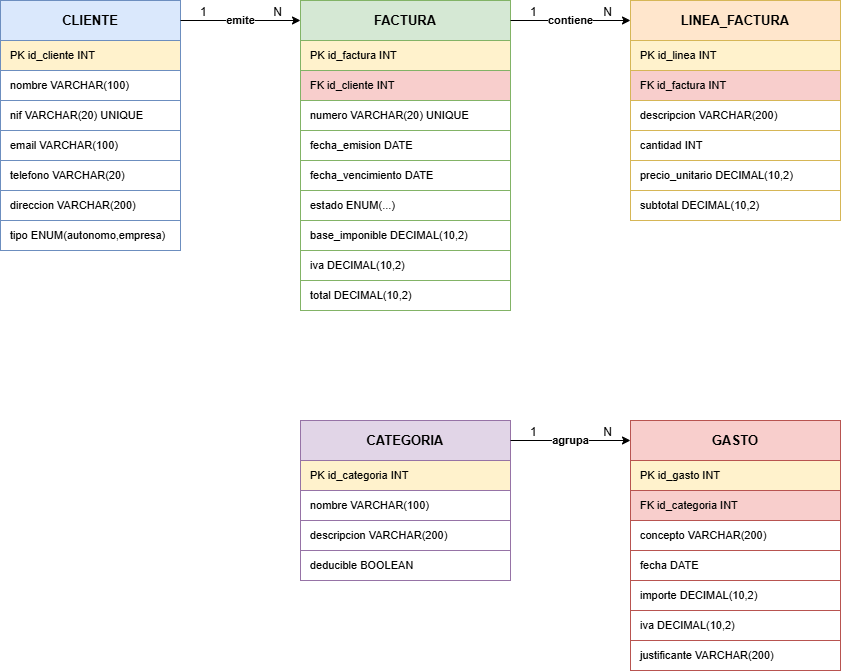

The diagram above was exported from draw.io. Its source (the exported page's mxGraphModel, read from the mxfile embedded in the PNG):
<mxGraphModel dx="1281" dy="660" grid="1" gridSize="10" guides="1" tooltips="1" connect="1" arrows="1" fold="1" page="1" pageScale="1" pageWidth="827" pageHeight="1169" math="0" shadow="0">
  <root>
    <mxCell id="0" />
    <mxCell id="1" parent="0" />
    <mxCell id="2" parent="1" style="rounded=0;whiteSpace=wrap;html=1;fillColor=#dae8fc;strokeColor=#6c8ebf;fontStyle=1;fontSize=13;verticalAlign=middle;" value="CLIENTE" vertex="1">
      <mxGeometry height="40" width="180" x="40" y="40" as="geometry" />
    </mxCell>
    <mxCell id="3" parent="1" style="rounded=0;whiteSpace=wrap;html=1;fillColor=#fff2cc;strokeColor=#6c8ebf;align=left;spacingLeft=8;fontSize=11;" value="PK id_cliente INT" vertex="1">
      <mxGeometry height="30" width="180" x="40" y="80" as="geometry" />
    </mxCell>
    <mxCell id="4" parent="1" style="rounded=0;whiteSpace=wrap;html=1;fillColor=#ffffff;strokeColor=#6c8ebf;align=left;spacingLeft=8;fontSize=11;" value="nombre VARCHAR(100)" vertex="1">
      <mxGeometry height="30" width="180" x="40" y="110" as="geometry" />
    </mxCell>
    <mxCell id="5" parent="1" style="rounded=0;whiteSpace=wrap;html=1;fillColor=#ffffff;strokeColor=#6c8ebf;align=left;spacingLeft=8;fontSize=11;" value="nif VARCHAR(20) UNIQUE" vertex="1">
      <mxGeometry height="30" width="180" x="40" y="140" as="geometry" />
    </mxCell>
    <mxCell id="6" parent="1" style="rounded=0;whiteSpace=wrap;html=1;fillColor=#ffffff;strokeColor=#6c8ebf;align=left;spacingLeft=8;fontSize=11;" value="email VARCHAR(100)" vertex="1">
      <mxGeometry height="30" width="180" x="40" y="170" as="geometry" />
    </mxCell>
    <mxCell id="7" parent="1" style="rounded=0;whiteSpace=wrap;html=1;fillColor=#ffffff;strokeColor=#6c8ebf;align=left;spacingLeft=8;fontSize=11;" value="telefono VARCHAR(20)" vertex="1">
      <mxGeometry height="30" width="180" x="40" y="200" as="geometry" />
    </mxCell>
    <mxCell id="8" parent="1" style="rounded=0;whiteSpace=wrap;html=1;fillColor=#ffffff;strokeColor=#6c8ebf;align=left;spacingLeft=8;fontSize=11;" value="direccion VARCHAR(200)" vertex="1">
      <mxGeometry height="30" width="180" x="40" y="230" as="geometry" />
    </mxCell>
    <mxCell id="9" parent="1" style="rounded=0;whiteSpace=wrap;html=1;fillColor=#ffffff;strokeColor=#6c8ebf;align=left;spacingLeft=8;fontSize=11;" value="tipo ENUM(autonomo,empresa)" vertex="1">
      <mxGeometry height="30" width="180" x="40" y="260" as="geometry" />
    </mxCell>
    <mxCell id="10" parent="1" style="rounded=0;whiteSpace=wrap;html=1;fillColor=#d5e8d4;strokeColor=#82b366;fontStyle=1;fontSize=13;verticalAlign=middle;" value="FACTURA" vertex="1">
      <mxGeometry height="40" width="210" x="340" y="40" as="geometry" />
    </mxCell>
    <mxCell id="11" parent="1" style="rounded=0;whiteSpace=wrap;html=1;fillColor=#fff2cc;strokeColor=#82b366;align=left;spacingLeft=8;fontSize=11;" value="PK id_factura INT" vertex="1">
      <mxGeometry height="30" width="210" x="340" y="80" as="geometry" />
    </mxCell>
    <mxCell id="12" parent="1" style="rounded=0;whiteSpace=wrap;html=1;fillColor=#f8cecc;strokeColor=#82b366;align=left;spacingLeft=8;fontSize=11;" value="FK id_cliente INT" vertex="1">
      <mxGeometry height="30" width="210" x="340" y="110" as="geometry" />
    </mxCell>
    <mxCell id="13" parent="1" style="rounded=0;whiteSpace=wrap;html=1;fillColor=#ffffff;strokeColor=#82b366;align=left;spacingLeft=8;fontSize=11;" value="numero VARCHAR(20) UNIQUE" vertex="1">
      <mxGeometry height="30" width="210" x="340" y="140" as="geometry" />
    </mxCell>
    <mxCell id="14" parent="1" style="rounded=0;whiteSpace=wrap;html=1;fillColor=#ffffff;strokeColor=#82b366;align=left;spacingLeft=8;fontSize=11;" value="fecha_emision DATE" vertex="1">
      <mxGeometry height="30" width="210" x="340" y="170" as="geometry" />
    </mxCell>
    <mxCell id="15" parent="1" style="rounded=0;whiteSpace=wrap;html=1;fillColor=#ffffff;strokeColor=#82b366;align=left;spacingLeft=8;fontSize=11;" value="fecha_vencimiento DATE" vertex="1">
      <mxGeometry height="30" width="210" x="340" y="200" as="geometry" />
    </mxCell>
    <mxCell id="16" parent="1" style="rounded=0;whiteSpace=wrap;html=1;fillColor=#ffffff;strokeColor=#82b366;align=left;spacingLeft=8;fontSize=11;" value="estado ENUM(...)" vertex="1">
      <mxGeometry height="30" width="210" x="340" y="230" as="geometry" />
    </mxCell>
    <mxCell id="17" parent="1" style="rounded=0;whiteSpace=wrap;html=1;fillColor=#ffffff;strokeColor=#82b366;align=left;spacingLeft=8;fontSize=11;" value="base_imponible DECIMAL(10,2)" vertex="1">
      <mxGeometry height="30" width="210" x="340" y="260" as="geometry" />
    </mxCell>
    <mxCell id="18" parent="1" style="rounded=0;whiteSpace=wrap;html=1;fillColor=#ffffff;strokeColor=#82b366;align=left;spacingLeft=8;fontSize=11;" value="iva DECIMAL(10,2)" vertex="1">
      <mxGeometry height="30" width="210" x="340" y="290" as="geometry" />
    </mxCell>
    <mxCell id="19" parent="1" style="rounded=0;whiteSpace=wrap;html=1;fillColor=#ffffff;strokeColor=#82b366;align=left;spacingLeft=8;fontSize=11;" value="total DECIMAL(10,2)" vertex="1">
      <mxGeometry height="30" width="210" x="340" y="320" as="geometry" />
    </mxCell>
    <mxCell id="20" parent="1" style="rounded=0;whiteSpace=wrap;html=1;fillColor=#ffe6cc;strokeColor=#d6b656;fontStyle=1;fontSize=13;verticalAlign=middle;" value="LINEA_FACTURA" vertex="1">
      <mxGeometry height="40" width="210" x="670" y="40" as="geometry" />
    </mxCell>
    <mxCell id="21" parent="1" style="rounded=0;whiteSpace=wrap;html=1;fillColor=#fff2cc;strokeColor=#d6b656;align=left;spacingLeft=8;fontSize=11;" value="PK id_linea INT" vertex="1">
      <mxGeometry height="30" width="210" x="670" y="80" as="geometry" />
    </mxCell>
    <mxCell id="22" parent="1" style="rounded=0;whiteSpace=wrap;html=1;fillColor=#f8cecc;strokeColor=#d6b656;align=left;spacingLeft=8;fontSize=11;" value="FK id_factura INT" vertex="1">
      <mxGeometry height="30" width="210" x="670" y="110" as="geometry" />
    </mxCell>
    <mxCell id="23" parent="1" style="rounded=0;whiteSpace=wrap;html=1;fillColor=#ffffff;strokeColor=#d6b656;align=left;spacingLeft=8;fontSize=11;" value="descripcion VARCHAR(200)" vertex="1">
      <mxGeometry height="30" width="210" x="670" y="140" as="geometry" />
    </mxCell>
    <mxCell id="24" parent="1" style="rounded=0;whiteSpace=wrap;html=1;fillColor=#ffffff;strokeColor=#d6b656;align=left;spacingLeft=8;fontSize=11;" value="cantidad INT" vertex="1">
      <mxGeometry height="30" width="210" x="670" y="170" as="geometry" />
    </mxCell>
    <mxCell id="25" parent="1" style="rounded=0;whiteSpace=wrap;html=1;fillColor=#ffffff;strokeColor=#d6b656;align=left;spacingLeft=8;fontSize=11;" value="precio_unitario DECIMAL(10,2)" vertex="1">
      <mxGeometry height="30" width="210" x="670" y="200" as="geometry" />
    </mxCell>
    <mxCell id="26" parent="1" style="rounded=0;whiteSpace=wrap;html=1;fillColor=#ffffff;strokeColor=#d6b656;align=left;spacingLeft=8;fontSize=11;" value="subtotal DECIMAL(10,2)" vertex="1">
      <mxGeometry height="30" width="210" x="670" y="230" as="geometry" />
    </mxCell>
    <mxCell id="30" parent="1" style="rounded=0;whiteSpace=wrap;html=1;fillColor=#e1d5e7;strokeColor=#9673a6;fontStyle=1;fontSize=13;verticalAlign=middle;" value="CATEGORIA" vertex="1">
      <mxGeometry height="40" width="210" x="340" y="460" as="geometry" />
    </mxCell>
    <mxCell id="31" parent="1" style="rounded=0;whiteSpace=wrap;html=1;fillColor=#fff2cc;strokeColor=#9673a6;align=left;spacingLeft=8;fontSize=11;" value="PK id_categoria INT" vertex="1">
      <mxGeometry height="30" width="210" x="340" y="500" as="geometry" />
    </mxCell>
    <mxCell id="32" parent="1" style="rounded=0;whiteSpace=wrap;html=1;fillColor=#ffffff;strokeColor=#9673a6;align=left;spacingLeft=8;fontSize=11;" value="nombre VARCHAR(100)" vertex="1">
      <mxGeometry height="30" width="210" x="340" y="530" as="geometry" />
    </mxCell>
    <mxCell id="33" parent="1" style="rounded=0;whiteSpace=wrap;html=1;fillColor=#ffffff;strokeColor=#9673a6;align=left;spacingLeft=8;fontSize=11;" value="descripcion VARCHAR(200)" vertex="1">
      <mxGeometry height="30" width="210" x="340" y="560" as="geometry" />
    </mxCell>
    <mxCell id="34" parent="1" style="rounded=0;whiteSpace=wrap;html=1;fillColor=#ffffff;strokeColor=#9673a6;align=left;spacingLeft=8;fontSize=11;" value="deducible BOOLEAN" vertex="1">
      <mxGeometry height="30" width="210" x="340" y="590" as="geometry" />
    </mxCell>
    <mxCell id="40" parent="1" style="rounded=0;whiteSpace=wrap;html=1;fillColor=#f8cecc;strokeColor=#b85450;fontStyle=1;fontSize=13;verticalAlign=middle;" value="GASTO" vertex="1">
      <mxGeometry height="40" width="210" x="670" y="460" as="geometry" />
    </mxCell>
    <mxCell id="41" parent="1" style="rounded=0;whiteSpace=wrap;html=1;fillColor=#fff2cc;strokeColor=#b85450;align=left;spacingLeft=8;fontSize=11;" value="PK id_gasto INT" vertex="1">
      <mxGeometry height="30" width="210" x="670" y="500" as="geometry" />
    </mxCell>
    <mxCell id="42" parent="1" style="rounded=0;whiteSpace=wrap;html=1;fillColor=#f8cecc;strokeColor=#b85450;align=left;spacingLeft=8;fontSize=11;" value="FK id_categoria INT" vertex="1">
      <mxGeometry height="30" width="210" x="670" y="530" as="geometry" />
    </mxCell>
    <mxCell id="43" parent="1" style="rounded=0;whiteSpace=wrap;html=1;fillColor=#ffffff;strokeColor=#b85450;align=left;spacingLeft=8;fontSize=11;" value="concepto VARCHAR(200)" vertex="1">
      <mxGeometry height="30" width="210" x="670" y="560" as="geometry" />
    </mxCell>
    <mxCell id="44" parent="1" style="rounded=0;whiteSpace=wrap;html=1;fillColor=#ffffff;strokeColor=#b85450;align=left;spacingLeft=8;fontSize=11;" value="fecha DATE" vertex="1">
      <mxGeometry height="30" width="210" x="670" y="590" as="geometry" />
    </mxCell>
    <mxCell id="45" parent="1" style="rounded=0;whiteSpace=wrap;html=1;fillColor=#ffffff;strokeColor=#b85450;align=left;spacingLeft=8;fontSize=11;" value="importe DECIMAL(10,2)" vertex="1">
      <mxGeometry height="30" width="210" x="670" y="620" as="geometry" />
    </mxCell>
    <mxCell id="46" parent="1" style="rounded=0;whiteSpace=wrap;html=1;fillColor=#ffffff;strokeColor=#b85450;align=left;spacingLeft=8;fontSize=11;" value="iva DECIMAL(10,2)" vertex="1">
      <mxGeometry height="30" width="210" x="670" y="650" as="geometry" />
    </mxCell>
    <mxCell id="47" parent="1" style="rounded=0;whiteSpace=wrap;html=1;fillColor=#ffffff;strokeColor=#b85450;align=left;spacingLeft=8;fontSize=11;" value="justificante VARCHAR(200)" vertex="1">
      <mxGeometry height="30" width="210" x="670" y="680" as="geometry" />
    </mxCell>
    <mxCell id="60" edge="1" parent="1" source="2" style="edgeStyle=orthogonalEdgeStyle;html=1;fontSize=11;fontStyle=1;" target="10" value="emite">
      <mxGeometry relative="1" as="geometry" />
    </mxCell>
    <mxCell id="61" connectable="0" parent="60" style="resizable=0;html=1;align=left;verticalAlign=bottom;labelBackgroundColor=none;" value="1" vertex="1">
      <mxGeometry relative="1" x="-0.7" as="geometry">
        <mxPoint as="offset" />
      </mxGeometry>
    </mxCell>
    <mxCell id="62" connectable="0" parent="60" style="resizable=0;html=1;align=right;verticalAlign=bottom;labelBackgroundColor=none;" value="N" vertex="1">
      <mxGeometry relative="1" x="0.7" as="geometry">
        <mxPoint as="offset" />
      </mxGeometry>
    </mxCell>
    <mxCell id="63" edge="1" parent="1" source="10" style="edgeStyle=orthogonalEdgeStyle;html=1;fontSize=11;fontStyle=1;" target="20" value="contiene">
      <mxGeometry relative="1" as="geometry" />
    </mxCell>
    <mxCell id="64" connectable="0" parent="63" style="resizable=0;html=1;align=left;verticalAlign=bottom;labelBackgroundColor=none;" value="1" vertex="1">
      <mxGeometry relative="1" x="-0.7" as="geometry">
        <mxPoint as="offset" />
      </mxGeometry>
    </mxCell>
    <mxCell id="65" connectable="0" parent="63" style="resizable=0;html=1;align=right;verticalAlign=bottom;labelBackgroundColor=none;" value="N" vertex="1">
      <mxGeometry relative="1" x="0.7" as="geometry">
        <mxPoint as="offset" />
      </mxGeometry>
    </mxCell>
    <mxCell id="66" edge="1" parent="1" source="30" style="edgeStyle=orthogonalEdgeStyle;html=1;fontSize=11;fontStyle=1;" target="40" value="agrupa">
      <mxGeometry relative="1" as="geometry" />
    </mxCell>
    <mxCell id="67" connectable="0" parent="66" style="resizable=0;html=1;align=left;verticalAlign=bottom;labelBackgroundColor=none;" value="1" vertex="1">
      <mxGeometry relative="1" x="-0.7" as="geometry">
        <mxPoint as="offset" />
      </mxGeometry>
    </mxCell>
    <mxCell id="68" connectable="0" parent="66" style="resizable=0;html=1;align=right;verticalAlign=bottom;labelBackgroundColor=none;" value="N" vertex="1">
      <mxGeometry relative="1" x="0.7" as="geometry">
        <mxPoint as="offset" />
      </mxGeometry>
    </mxCell>
  </root>
</mxGraphModel>